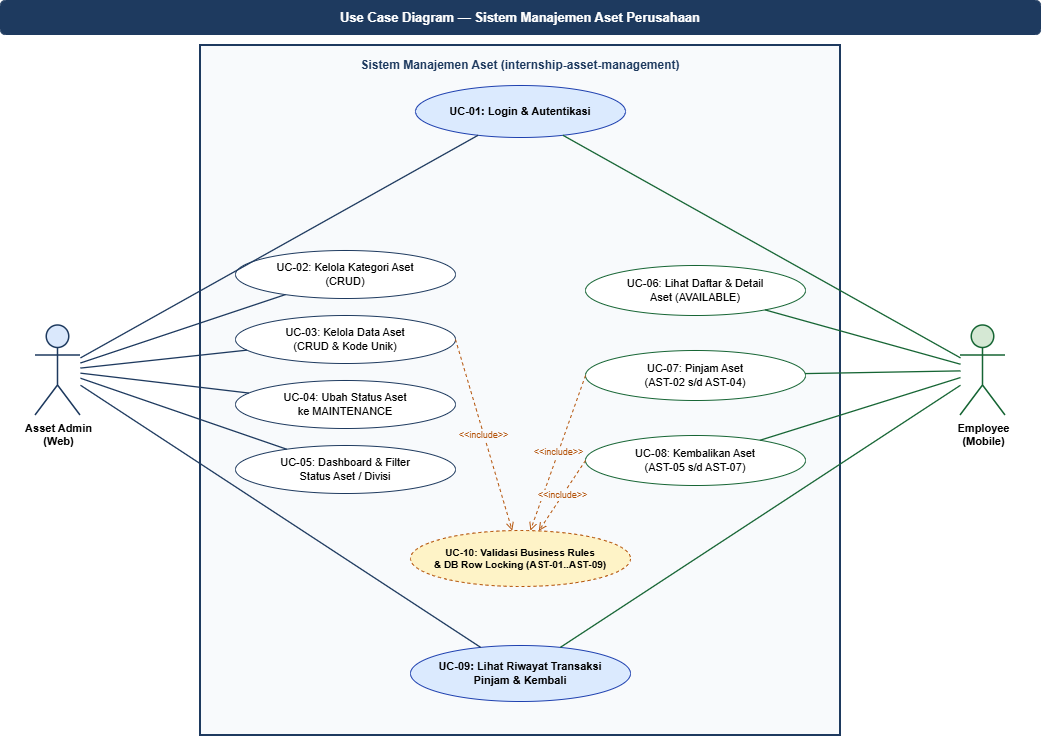

The diagram above was exported from draw.io. Its source (the exported page's mxGraphModel, read from the mxfile embedded in the PNG):
<mxGraphModel dx="1373" dy="749" grid="1" gridSize="10" guides="1" tooltips="1" connect="1" arrows="1" fold="1" page="1" pageScale="1" pageWidth="850" pageHeight="1100" math="0" shadow="0">
  <root>
    <mxCell id="0" />
    <mxCell id="1" parent="0" />
    <mxCell id="uc_title" parent="1" style="rounded=1;whiteSpace=wrap;html=1;fillColor=#1e3a5f;strokeColor=#1e3a5f;fontColor=#ffffff;fontStyle=1;fontSize=13;" value="Use Case Diagram — Sistem Manajemen Aset Perusahaan" vertex="1">
      <mxGeometry height="34" width="1040" x="60" y="15" as="geometry" />
    </mxCell>
    <mxCell id="sys_boundary" parent="1" style="rounded=0;whiteSpace=wrap;html=1;fillColor=#f8fafc;strokeColor=#1e3a5f;strokeWidth=2;verticalAlign=top;fontStyle=1;fontSize=12;fontColor=#1e3a5f;spacingTop=6;" value="Sistem Manajemen Aset (internship-asset-management)" vertex="1">
      <mxGeometry height="690" width="640" x="260" y="60" as="geometry" />
    </mxCell>
    <mxCell id="actor_admin" parent="1" style="shape=umlActor;verticalLabelPosition=bottom;verticalAlign=top;html=1;outlineConnect=0;fillColor=#dae8fc;strokeColor=#1e3a5f;strokeWidth=1.5;fontStyle=1;fontSize=11;" value="Asset Admin&#10;(Web)" vertex="1">
      <mxGeometry height="90" width="45" x="95" y="340" as="geometry" />
    </mxCell>
    <mxCell id="actor_emp" parent="1" style="shape=umlActor;verticalLabelPosition=bottom;verticalAlign=top;html=1;outlineConnect=0;fillColor=#d5e8d4;strokeColor=#166534;strokeWidth=1.5;fontStyle=1;fontSize=11;" value="Employee&#10;(Mobile)" vertex="1">
      <mxGeometry height="90" width="45" x="1020" y="340" as="geometry" />
    </mxCell>
    <mxCell id="uc_01" parent="1" style="ellipse;whiteSpace=wrap;html=1;fillColor=#dbeafe;strokeColor=#1e40af;fontStyle=1;fontSize=11;" value="UC-01: Login &amp; Autentikasi" vertex="1">
      <mxGeometry height="52" width="210" x="475" y="100" as="geometry" />
    </mxCell>
    <mxCell id="uc_09" parent="1" style="ellipse;whiteSpace=wrap;html=1;fillColor=#dbeafe;strokeColor=#1e40af;fontStyle=1;fontSize=11;" value="UC-09: Lihat Riwayat Transaksi&#10;Pinjam &amp; Kembali" vertex="1">
      <mxGeometry height="56" width="220" x="470" y="660" as="geometry" />
    </mxCell>
    <mxCell id="uc_02" parent="1" style="ellipse;whiteSpace=wrap;html=1;fillColor=#ffffff;strokeColor=#1e3a5f;fontSize=11;" value="UC-02: Kelola Kategori Aset&#10;(CRUD)" vertex="1">
      <mxGeometry height="48" width="220" x="295" y="265" as="geometry" />
    </mxCell>
    <mxCell id="uc_03" parent="1" style="ellipse;whiteSpace=wrap;html=1;fillColor=#ffffff;strokeColor=#1e3a5f;fontSize=11;" value="UC-03: Kelola Data Aset&#10;(CRUD &amp; Kode Unik)" vertex="1">
      <mxGeometry height="48" width="220" x="295" y="330" as="geometry" />
    </mxCell>
    <mxCell id="uc_04" parent="1" style="ellipse;whiteSpace=wrap;html=1;fillColor=#ffffff;strokeColor=#1e3a5f;fontSize=11;" value="UC-04: Ubah Status Aset&#10;ke MAINTENANCE" vertex="1">
      <mxGeometry height="48" width="220" x="295" y="395" as="geometry" />
    </mxCell>
    <mxCell id="uc_05" parent="1" style="ellipse;whiteSpace=wrap;html=1;fillColor=#ffffff;strokeColor=#1e3a5f;fontSize=11;" value="UC-05: Dashboard &amp; Filter&#10;Status Aset / Divisi" vertex="1">
      <mxGeometry height="48" width="220" x="295" y="460" as="geometry" />
    </mxCell>
    <mxCell id="uc_06" parent="1" style="ellipse;whiteSpace=wrap;html=1;fillColor=#ffffff;strokeColor=#166534;fontSize=11;" value="UC-06: Lihat Daftar &amp; Detail&#10;Aset (AVAILABLE)" vertex="1">
      <mxGeometry height="50" width="220" x="645" y="280" as="geometry" />
    </mxCell>
    <mxCell id="uc_07" parent="1" style="ellipse;whiteSpace=wrap;html=1;fillColor=#ffffff;strokeColor=#166534;fontSize=11;" value="UC-07: Pinjam Aset&#10;(AST-02 s/d AST-04)" vertex="1">
      <mxGeometry height="50" width="220" x="645" y="365" as="geometry" />
    </mxCell>
    <mxCell id="uc_08" parent="1" style="ellipse;whiteSpace=wrap;html=1;fillColor=#ffffff;strokeColor=#166534;fontSize=11;" value="UC-08: Kembalikan Aset&#10;(AST-05 s/d AST-07)" vertex="1">
      <mxGeometry height="50" width="220" x="645" y="450" as="geometry" />
    </mxCell>
    <mxCell id="uc_10" parent="1" style="ellipse;whiteSpace=wrap;html=1;fillColor=#fef3c7;strokeColor=#b45309;dashed=1;fontSize=10;fontStyle=1;" value="UC-10: Validasi Business Rules&#10;&amp; DB Row Locking (AST-01..AST-09)" vertex="1">
      <mxGeometry height="56" width="220" x="470" y="545" as="geometry" />
    </mxCell>
    <mxCell id="rel_a1" edge="1" parent="1" source="actor_admin" style="endArrow=none;html=1;strokeColor=#1e3a5f;strokeWidth=1.3;" target="uc_01">
      <mxGeometry relative="1" as="geometry" />
    </mxCell>
    <mxCell id="rel_a2" edge="1" parent="1" source="actor_admin" style="endArrow=none;html=1;strokeColor=#1e3a5f;strokeWidth=1.3;" target="uc_02">
      <mxGeometry relative="1" as="geometry" />
    </mxCell>
    <mxCell id="rel_a3" edge="1" parent="1" source="actor_admin" style="endArrow=none;html=1;strokeColor=#1e3a5f;strokeWidth=1.3;" target="uc_03">
      <mxGeometry relative="1" as="geometry" />
    </mxCell>
    <mxCell id="rel_a4" edge="1" parent="1" source="actor_admin" style="endArrow=none;html=1;strokeColor=#1e3a5f;strokeWidth=1.3;" target="uc_04">
      <mxGeometry relative="1" as="geometry" />
    </mxCell>
    <mxCell id="rel_a5" edge="1" parent="1" source="actor_admin" style="endArrow=none;html=1;strokeColor=#1e3a5f;strokeWidth=1.3;" target="uc_05">
      <mxGeometry relative="1" as="geometry" />
    </mxCell>
    <mxCell id="rel_a9" edge="1" parent="1" source="actor_admin" style="endArrow=none;html=1;strokeColor=#1e3a5f;strokeWidth=1.3;" target="uc_09">
      <mxGeometry relative="1" as="geometry" />
    </mxCell>
    <mxCell id="rel_e1" edge="1" parent="1" source="actor_emp" style="endArrow=none;html=1;strokeColor=#166534;strokeWidth=1.3;" target="uc_01">
      <mxGeometry relative="1" as="geometry" />
    </mxCell>
    <mxCell id="rel_e6" edge="1" parent="1" source="actor_emp" style="endArrow=none;html=1;strokeColor=#166534;strokeWidth=1.3;" target="uc_06">
      <mxGeometry relative="1" as="geometry" />
    </mxCell>
    <mxCell id="rel_e7" edge="1" parent="1" source="actor_emp" style="endArrow=none;html=1;strokeColor=#166534;strokeWidth=1.3;" target="uc_07">
      <mxGeometry relative="1" as="geometry" />
    </mxCell>
    <mxCell id="rel_e8" edge="1" parent="1" source="actor_emp" style="endArrow=none;html=1;strokeColor=#166534;strokeWidth=1.3;" target="uc_08">
      <mxGeometry relative="1" as="geometry" />
    </mxCell>
    <mxCell id="rel_e9" edge="1" parent="1" source="actor_emp" style="endArrow=none;html=1;strokeColor=#166534;strokeWidth=1.3;" target="uc_09">
      <mxGeometry relative="1" as="geometry" />
    </mxCell>
    <mxCell id="inc_1" edge="1" parent="1" source="uc_03" style="endArrow=open;dashed=1;endFill=0;html=1;strokeColor=#b45309;fontSize=9;fontColor=#b45309;labelBackgroundColor=#f8fafc;exitX=1;exitY=0.5;exitDx=0;exitDy=0;" target="uc_10" value="&amp;lt;&amp;lt;include&amp;gt;&amp;gt;">
      <mxGeometry relative="1" as="geometry" />
    </mxCell>
    <mxCell id="inc_2" edge="1" parent="1" source="uc_07" style="endArrow=open;dashed=1;endFill=0;html=1;strokeColor=#b45309;fontSize=9;fontColor=#b45309;labelBackgroundColor=#f8fafc;exitX=0;exitY=0.5;exitDx=0;exitDy=0;" target="uc_10" value="&amp;lt;&amp;lt;include&amp;gt;&amp;gt;">
      <mxGeometry relative="1" as="geometry" />
    </mxCell>
    <mxCell id="inc_3" edge="1" parent="1" source="uc_08" style="endArrow=open;dashed=1;endFill=0;html=1;strokeColor=#b45309;fontSize=9;fontColor=#b45309;labelBackgroundColor=#f8fafc;exitX=0;exitY=0.5;exitDx=0;exitDy=0;" target="uc_10" value="&amp;lt;&amp;lt;include&amp;gt;&amp;gt;">
      <mxGeometry relative="1" as="geometry" />
    </mxCell>
  </root>
</mxGraphModel>